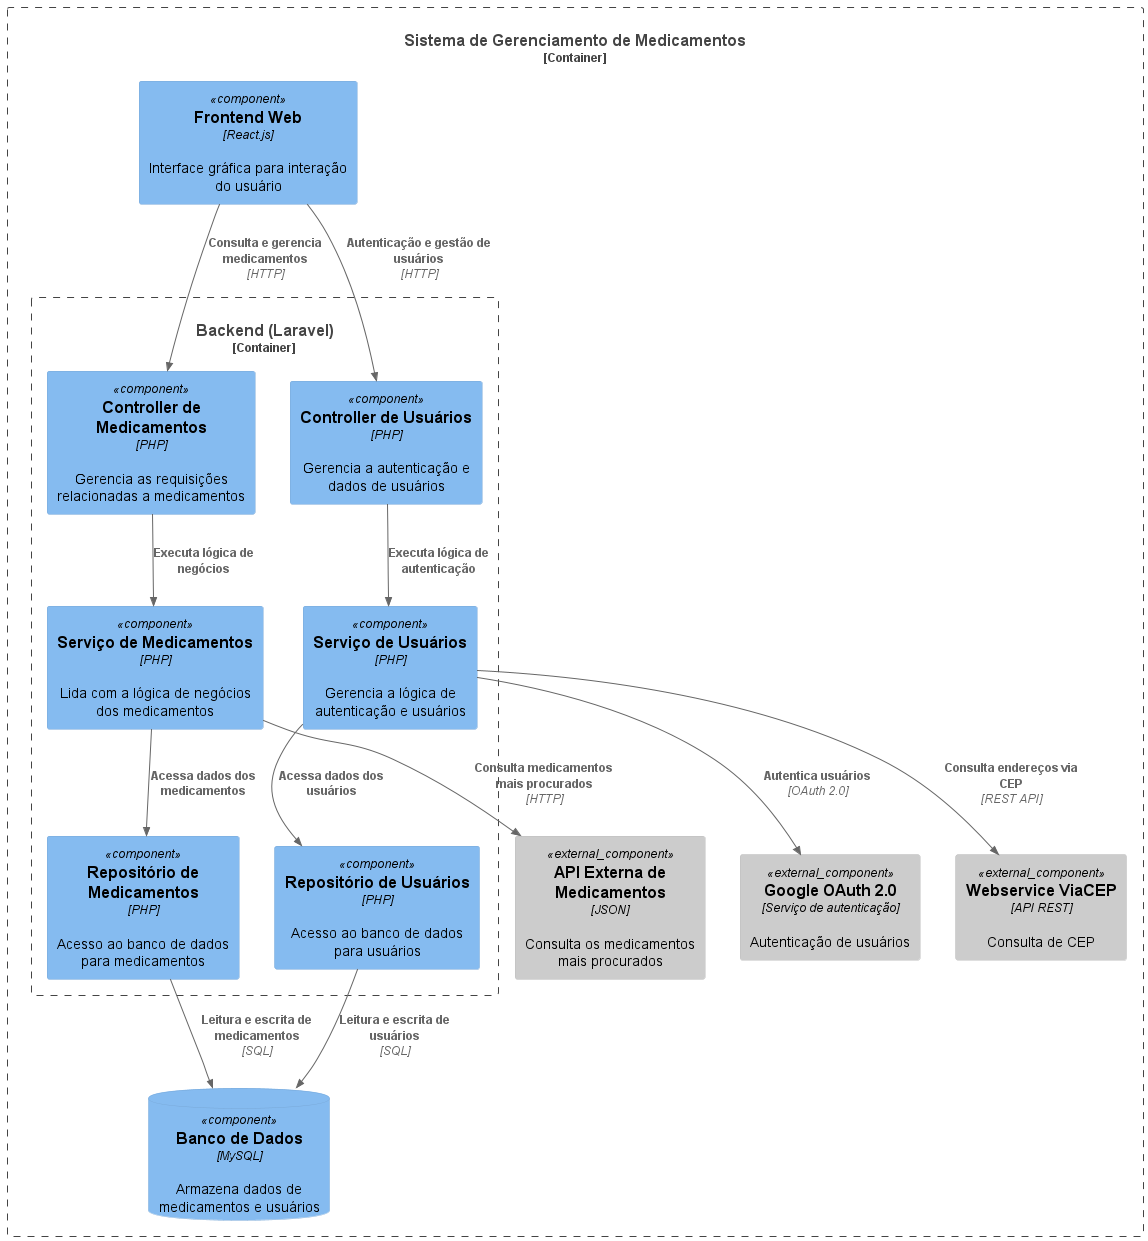

The diagram above was rendered by PlantUML. Its source (embedded in the PNG):
@startuml
!include https://raw.githubusercontent.com/plantuml-stdlib/C4-PlantUML/master/C4_Component.puml


Container_Boundary(sistema, "Sistema de Gerenciamento de Medicamentos") {

    Component(frontend, "Frontend Web", "React.js", "Interface gráfica para interação do usuário")

    Container_Boundary(backend, "Backend (Laravel)") {
        Component(controllerMedicamentos, "Controller de Medicamentos", "PHP", "Gerencia as requisições relacionadas a medicamentos")
        Component(controllerUsuarios, "Controller de Usuários", "PHP", "Gerencia a autenticação e dados de usuários")
        Component(serviceMedicamentos, "Serviço de Medicamentos", "PHP", "Lida com a lógica de negócios dos medicamentos")
        Component(serviceUsuarios, "Serviço de Usuários", "PHP", "Gerencia a lógica de autenticação e usuários")
        Component(repositoryMedicamentos, "Repositório de Medicamentos", "PHP", "Acesso ao banco de dados para medicamentos")
        Component(repositoryUsuarios, "Repositório de Usuários", "PHP", "Acesso ao banco de dados para usuários")
    }

    ComponentDb(database, "Banco de Dados", "MySQL", "Armazena dados de medicamentos e usuários")
    Component_Ext(apiMedicamentos, "API Externa de Medicamentos", "JSON", "Consulta os medicamentos mais procurados")
    Component_Ext(googleOAuth, "Google OAuth 2.0", "Serviço de autenticação", "Autenticação de usuários")
    Component_Ext(viaCEP, "Webservice ViaCEP", "API REST", "Consulta de CEP")

}

Rel(frontend, controllerMedicamentos, "Consulta e gerencia medicamentos", "HTTP")
Rel(frontend, controllerUsuarios, "Autenticação e gestão de usuários", "HTTP")

Rel(controllerMedicamentos, serviceMedicamentos, "Executa lógica de negócios")
Rel(controllerUsuarios, serviceUsuarios, "Executa lógica de autenticação")

Rel(serviceMedicamentos, repositoryMedicamentos, "Acessa dados dos medicamentos")
Rel(serviceUsuarios, repositoryUsuarios, "Acessa dados dos usuários")

Rel(repositoryMedicamentos, database, "Leitura e escrita de medicamentos", "SQL")
Rel(repositoryUsuarios, database, "Leitura e escrita de usuários", "SQL")

Rel(serviceMedicamentos, apiMedicamentos, "Consulta medicamentos mais procurados", "HTTP")
Rel(serviceUsuarios, googleOAuth, "Autentica usuários", "OAuth 2.0")
Rel(serviceUsuarios, viaCEP, "Consulta endereços via CEP", "REST API")

@enduml